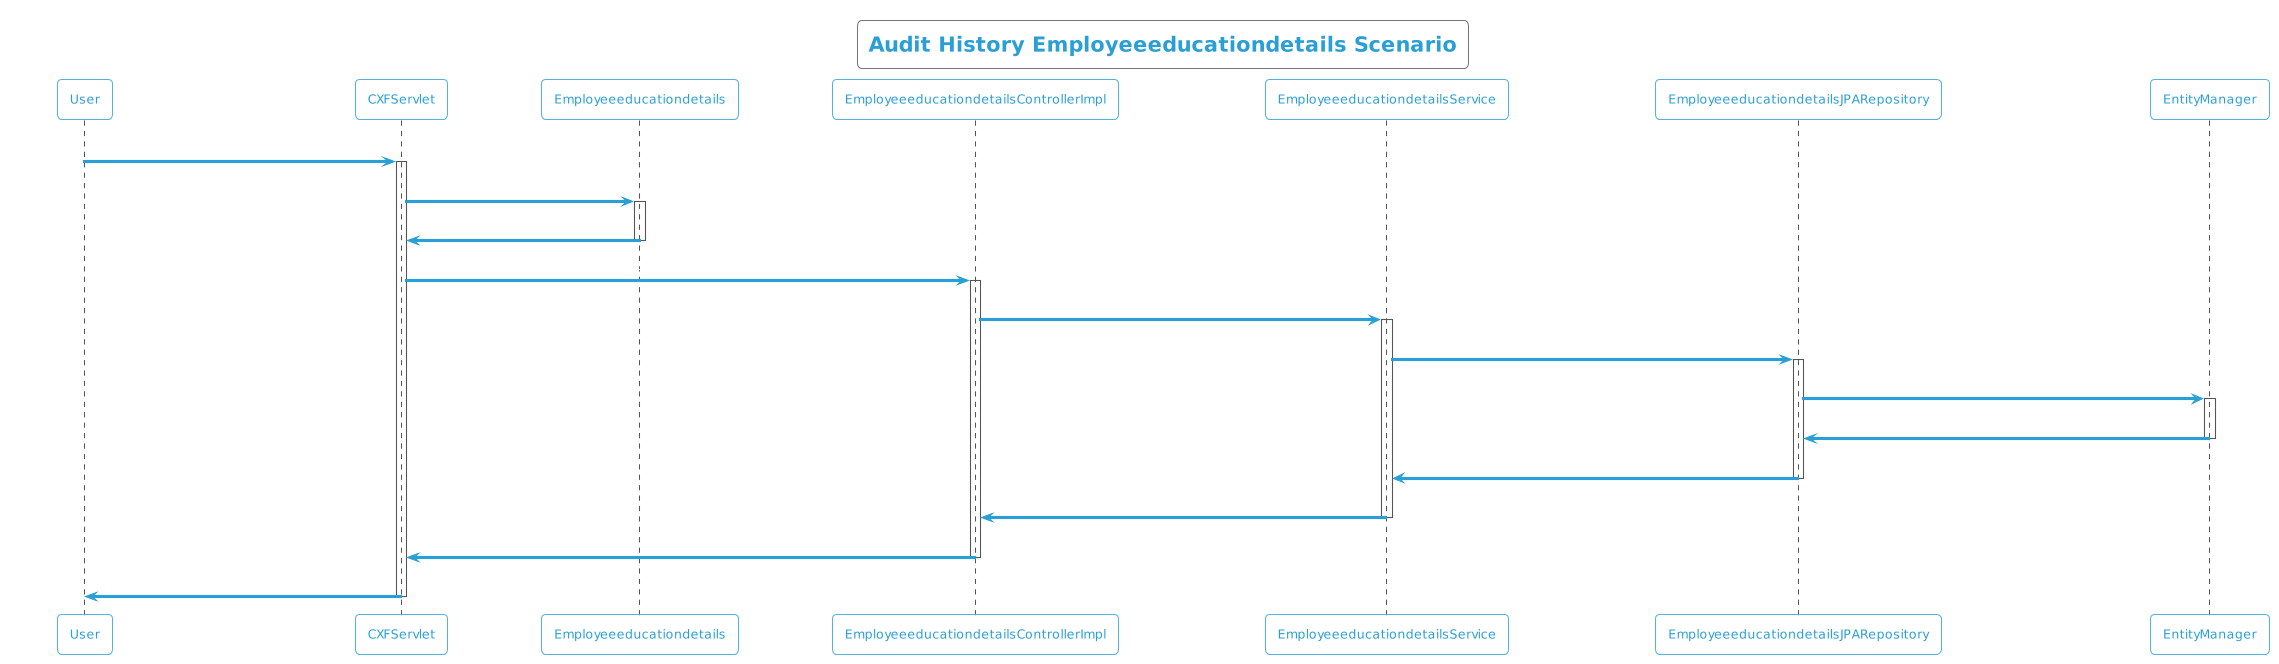

The diagram above was rendered by PlantUML. Its source (embedded in the PNG):
@startuml
!theme cyborg-outline
title Audit History Employeeeducationdetails Scenario
participant User
User -> CXFServlet: GET, Employeeeducationdetails
activate CXFServlet
CXFServlet -> Employeeeducationdetails: << auditHistory >>
activate Employeeeducationdetails
Employeeeducationdetails -> CXFServlet: << instance >>
deactivate Employeeeducationdetails
CXFServlet -> EmployeeeducationdetailsControllerImpl: auditHistory(:Employeeeducationdetails)
activate EmployeeeducationdetailsControllerImpl
EmployeeeducationdetailsControllerImpl -> EmployeeeducationdetailsService: auditHistory(:Employeeeducationdetails)
activate EmployeeeducationdetailsService
EmployeeeducationdetailsService -> EmployeeeducationdetailsJPARepository: auditHistory(:Employeeeducationdetails)
activate EmployeeeducationdetailsJPARepository
EmployeeeducationdetailsJPARepository -> EntityManager: response(:int,Integer,Integer)
activate EntityManager
EntityManager -> EmployeeeducationdetailsJPARepository: << persisted EmployeeeducationdetailsAuditHistory >>
deactivate EntityManager
EmployeeeducationdetailsJPARepository -> EmployeeeducationdetailsService: << persisted EmployeeeducationdetailsAuditHistory >>
deactivate EmployeeeducationdetailsJPARepository
EmployeeeducationdetailsService -> EmployeeeducationdetailsControllerImpl: << persisted EmployeeeducationdetailsAuditHistory >>
deactivate EmployeeeducationdetailsService
EmployeeeducationdetailsControllerImpl -> CXFServlet: << persisted EmployeeeducationdetailsAuditHistory >>
deactivate EmployeeeducationdetailsControllerImpl
CXFServlet -> User: marshalled Employeeeducationdetails XML
deactivate CXFServlet
@enduml